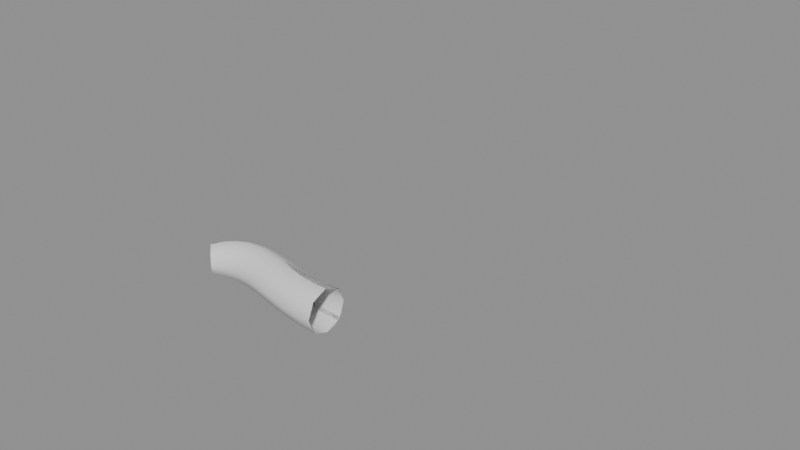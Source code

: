 # Source: curveshape_zstd.blend  (saved by Blender 5.2.45; exported with 4.5.12 LTS)
import bpy
from mathutils import Matrix  # noqa: F401  (used for matrix-valued properties, if any)

bpy.ops.wm.read_factory_settings(use_empty=True)
scene = bpy.context.scene
scene.name = 'Scene'

# ---- curves / text
cu_b_ziercurve = bpy.data.curves.new('BézierCurve', 'CURVE')
cu_b_ziercurve.dimensions = '3D'
_sp = cu_b_ziercurve.splines.new('BEZIER'); _sp.bezier_points.add(1)
_sp.bezier_points.foreach_set('co', [-1.0, 0.0, 0.0, 1.0, 0.0, 0.0])
_sp.bezier_points.foreach_set('handle_left', [-1.5, -0.5, 0.0, 0.0, 0.0, 0.0])
_sp.bezier_points.foreach_set('handle_right', [-0.5, 0.5, 0.0, 2.0, 0.0, 0.0])
for _p, _l, _r in zip(_sp.bezier_points, ['ALIGNED', 'ALIGNED'], ['ALIGNED', 'ALIGNED']): _p.handle_left_type = _l; _p.handle_right_type = _r
_sp.order_u = 0
_sp.order_v = 0
cu_b_ziercurve.use_path = True
cu_b_ziercurve.fill_mode = 'FULL'
cu_b_ziercurve_001 = bpy.data.curves.new('BézierCurve.001', 'CURVE')
cu_b_ziercurve_001.dimensions = '3D'
_sp = cu_b_ziercurve_001.splines.new('BEZIER'); _sp.bezier_points.add(1)
_sp.bezier_points.foreach_set('co', [-1.0, 0.0, 0.0, 1.0, 0.0, 0.0])
_sp.bezier_points.foreach_set('handle_left', [-1.5, -0.5, 0.0, 0.0, 0.0, 0.0])
_sp.bezier_points.foreach_set('handle_right', [-0.5, 0.5, 0.0, 2.0, 0.0, 0.0])
for _p, _l, _r in zip(_sp.bezier_points, ['ALIGNED', 'ALIGNED'], ['ALIGNED', 'ALIGNED']): _p.handle_left_type = _l; _p.handle_right_type = _r
_sp.bezier_points.foreach_set('radius', [1.0, 1.5])
_sp.order_u = 0
_sp.order_v = 0
cu_b_ziercurve_001.use_path = True
cu_b_ziercurve_001.bevel_resolution = 2
cu_b_ziercurve_001.bevel_depth = 0.2
cu_b_ziercurve_001.fill_mode = 'FULL'
cu_b_ziercurve_002 = bpy.data.curves.new('BézierCurve.002', 'CURVE')
cu_b_ziercurve_002.dimensions = '3D'
_sp = cu_b_ziercurve_002.splines.new('BEZIER'); _sp.bezier_points.add(1)
_sp.bezier_points.foreach_set('co', [-1.0, 0.0, 0.0, 1.0, 0.0, 0.0])
_sp.bezier_points.foreach_set('handle_left', [-1.5, -0.5, 0.0, 0.0, 0.0, 0.0])
_sp.bezier_points.foreach_set('handle_right', [-0.5, 0.5, 0.0, 2.0, 0.0, 0.0])
for _p, _l, _r in zip(_sp.bezier_points, ['ALIGNED', 'ALIGNED'], ['ALIGNED', 'ALIGNED']): _p.handle_left_type = _l; _p.handle_right_type = _r
_sp.bezier_points.foreach_set('radius', [1.0, 1.5])
_sp.order_u = 0
_sp.order_v = 0
cu_b_ziercurve_002.use_path = True
cu_b_ziercurve_002.bevel_resolution = 2
cu_b_ziercurve_002.bevel_depth = 0.2
cu_b_ziercurve_002.fill_mode = 'BACK'
cu_b_ziercurve_003 = bpy.data.curves.new('BézierCurve.003', 'CURVE')
cu_b_ziercurve_003.dimensions = '3D'
_sp = cu_b_ziercurve_003.splines.new('BEZIER'); _sp.bezier_points.add(1)
_sp.bezier_points.foreach_set('co', [-1.0, 0.0, 0.0, 1.0, 0.0, 0.0])
_sp.bezier_points.foreach_set('handle_left', [-1.5, -0.5, 0.0, 0.0, 0.0, 0.0])
_sp.bezier_points.foreach_set('handle_right', [-0.5, 0.5, 0.0, 2.0, 0.0, 0.0])
for _p, _l, _r in zip(_sp.bezier_points, ['ALIGNED', 'ALIGNED'], ['ALIGNED', 'ALIGNED']): _p.handle_left_type = _l; _p.handle_right_type = _r
_sp.bezier_points.foreach_set('radius', [1.0, 1.5])
_sp.order_u = 0
_sp.order_v = 0
cu_b_ziercurve_003.use_path = True
cu_b_ziercurve_003.bevel_resolution = 2
cu_b_ziercurve_003.bevel_depth = 0.2
cu_b_ziercurve_003.fill_mode = 'FRONT'
cu_b_ziercurve_004 = bpy.data.curves.new('BézierCurve.004', 'CURVE')
cu_b_ziercurve_004.dimensions = '3D'
_sp = cu_b_ziercurve_004.splines.new('BEZIER'); _sp.bezier_points.add(1)
_sp.bezier_points.foreach_set('co', [-1.0, 0.0, 0.0, 1.0, 0.0, 0.0])
_sp.bezier_points.foreach_set('handle_left', [-1.5, -0.5, 0.0, 0.0, 0.0, 0.0])
_sp.bezier_points.foreach_set('handle_right', [-0.5, 0.5, 0.0, 2.0, 0.0, 0.0])
for _p, _l, _r in zip(_sp.bezier_points, ['ALIGNED', 'ALIGNED'], ['ALIGNED', 'ALIGNED']): _p.handle_left_type = _l; _p.handle_right_type = _r
_sp.bezier_points.foreach_set('radius', [1.0, 1.5])
_sp.order_u = 0
_sp.order_v = 0
cu_b_ziercurve_004.use_path = True
cu_b_ziercurve_004.bevel_resolution = 2
cu_b_ziercurve_004.bevel_depth = 0.2
cu_b_ziercurve_004.fill_mode = 'HALF'
cu_b_ziercurve_005 = bpy.data.curves.new('BézierCurve.005', 'CURVE')
cu_b_ziercurve_005.dimensions = '3D'
_sp = cu_b_ziercurve_005.splines.new('BEZIER'); _sp.bezier_points.add(1)
_sp.bezier_points.foreach_set('co', [-1.0, 0.0, 0.0, 1.0, 0.0, 0.0])
_sp.bezier_points.foreach_set('handle_left', [-1.5, -0.5, 0.0, 0.0, 0.0, 0.0])
_sp.bezier_points.foreach_set('handle_right', [-0.5, 0.5, 0.0, 2.0, 0.0, 0.0])
for _p, _l, _r in zip(_sp.bezier_points, ['ALIGNED', 'ALIGNED'], ['ALIGNED', 'ALIGNED']): _p.handle_left_type = _l; _p.handle_right_type = _r
_sp.bezier_points.foreach_set('radius', [1.0, 1.5])
_sp.order_u = 0
_sp.order_v = 0
cu_b_ziercurve_005.use_path = True
cu_b_ziercurve_005.bevel_resolution = 2
cu_b_ziercurve_005.bevel_depth = 0.2
cu_b_ziercurve_005.fill_mode = 'FULL'
cu_b_ziercurve_005.bevel_factor_start = 0.2
cu_b_ziercurve_005.bevel_factor_end = 0.7
cu_b_ziercurve_006 = bpy.data.curves.new('BézierCurve.006', 'CURVE')
cu_b_ziercurve_006.dimensions = '3D'
_sp = cu_b_ziercurve_006.splines.new('BEZIER'); _sp.bezier_points.add(1)
_sp.bezier_points.foreach_set('co', [-1.0, 0.0, 0.0, 1.0, 0.0, 0.0])
_sp.bezier_points.foreach_set('handle_left', [-1.5, -0.5, 0.0, 0.0, 0.0, 0.0])
_sp.bezier_points.foreach_set('handle_right', [-0.5, 0.5, 0.0, 2.0, 0.0, 0.0])
for _p, _l, _r in zip(_sp.bezier_points, ['ALIGNED', 'ALIGNED'], ['ALIGNED', 'ALIGNED']): _p.handle_left_type = _l; _p.handle_right_type = _r
_sp.bezier_points.foreach_set('radius', [1.0, 1.5])
_sp.order_u = 0
_sp.order_v = 0
cu_b_ziercurve_006.use_path = True
cu_b_ziercurve_006.bevel_resolution = 2
cu_b_ziercurve_006.bevel_depth = 0.2
cu_b_ziercurve_006.fill_mode = 'FULL'
cu_b_ziercurve_006.bevel_factor_mapping_start = 'SPLINE'
cu_b_ziercurve_006.bevel_factor_mapping_end = 'SPLINE'
cu_b_ziercurve_006.bevel_factor_start = 0.2
cu_b_ziercurve_006.bevel_factor_end = 0.7
cu_b_ziercurve_007 = bpy.data.curves.new('BézierCurve.007', 'CURVE')
cu_b_ziercurve_007.dimensions = '3D'
_sp = cu_b_ziercurve_007.splines.new('BEZIER'); _sp.bezier_points.add(1)
_sp.bezier_points.foreach_set('co', [-1.0, 0.0, 0.0, 1.0, 0.0, 0.0])
_sp.bezier_points.foreach_set('handle_left', [-1.5, -0.5, 0.0, 0.0, 0.0, 0.0])
_sp.bezier_points.foreach_set('handle_right', [-0.5, 0.5, 0.0, 2.0, 0.0, 0.0])
for _p, _l, _r in zip(_sp.bezier_points, ['ALIGNED', 'ALIGNED'], ['ALIGNED', 'ALIGNED']): _p.handle_left_type = _l; _p.handle_right_type = _r
_sp.bezier_points.foreach_set('radius', [1.0, 1.5])
_sp.order_u = 0
_sp.order_v = 0
cu_b_ziercurve_007.use_path = True
cu_b_ziercurve_007.bevel_resolution = 2
cu_b_ziercurve_007.bevel_depth = 0.2
cu_b_ziercurve_007.fill_mode = 'FULL'
cu_b_ziercurve_007.bevel_factor_mapping_start = 'SEGMENTS'
cu_b_ziercurve_007.bevel_factor_mapping_end = 'SEGMENTS'
cu_b_ziercurve_007.bevel_factor_start = 0.1
cu_b_ziercurve_007.bevel_factor_end = 0.6
cu_b_ziercurve_008 = bpy.data.curves.new('BézierCurve.008', 'CURVE')
cu_b_ziercurve_008.dimensions = '3D'
_sp = cu_b_ziercurve_008.splines.new('BEZIER'); _sp.bezier_points.add(1)
_sp.bezier_points.foreach_set('co', [-1.0, 0.0, 0.0, 1.0, 0.0, 0.0])
_sp.bezier_points.foreach_set('handle_left', [-1.5, -0.5, 0.0, 0.0, 0.0, 0.0])
_sp.bezier_points.foreach_set('handle_right', [-0.5, 0.5, 0.0, 2.0, 0.0, 0.0])
for _p, _l, _r in zip(_sp.bezier_points, ['ALIGNED', 'ALIGNED'], ['ALIGNED', 'ALIGNED']): _p.handle_left_type = _l; _p.handle_right_type = _r
_sp.bezier_points.foreach_set('radius', [1.0, 1.5])
_sp.order_u = 0
_sp.order_v = 0
cu_b_ziercurve_008.use_path = True
cu_b_ziercurve_008.bevel_resolution = 2
cu_b_ziercurve_008.bevel_depth = 0.2
cu_b_ziercurve_008.fill_mode = 'FULL'
cu_b_ziercurve_009 = bpy.data.curves.new('BézierCurve.009', 'CURVE')
cu_b_ziercurve_009.dimensions = '3D'
_sp = cu_b_ziercurve_009.splines.new('BEZIER'); _sp.bezier_points.add(1)
_sp.bezier_points.foreach_set('co', [-1.0, 0.0, 0.0, 1.0, 0.0, 0.0])
_sp.bezier_points.foreach_set('handle_left', [-1.5, -0.5, 0.0, 0.0, 0.0, 0.0])
_sp.bezier_points.foreach_set('handle_right', [-0.5, 0.5, 0.0, 2.0, 0.0, 0.0])
for _p, _l, _r in zip(_sp.bezier_points, ['ALIGNED', 'ALIGNED'], ['ALIGNED', 'ALIGNED']): _p.handle_left_type = _l; _p.handle_right_type = _r
_sp.bezier_points.foreach_set('radius', [1.0, 1.5])
_sp.order_u = 0
_sp.order_v = 0
cu_b_ziercurve_009.use_path = True
cu_b_ziercurve_009.bevel_resolution = 2
cu_b_ziercurve_009.bevel_depth = 0.2
cu_b_ziercurve_009.fill_mode = 'FULL'
cu_b_ziercurve_009.taper_radius_mode = 'ADD'

# ---- objects
ob_taper = bpy.data.objects.new('Taper', cu_b_ziercurve)
ob_full = bpy.data.objects.new('Full', cu_b_ziercurve_001)
ob_back = bpy.data.objects.new('Back', cu_b_ziercurve_002)
ob_front = bpy.data.objects.new('Front', cu_b_ziercurve_003)
ob_half = bpy.data.objects.new('Half', cu_b_ziercurve_004)
ob_facres = bpy.data.objects.new('FacRes', cu_b_ziercurve_005)
ob_facspline = bpy.data.objects.new('FacSpline', cu_b_ziercurve_006)
ob_facseg = bpy.data.objects.new('FacSeg', cu_b_ziercurve_007)
ob_taperoverride = bpy.data.objects.new('TaperOverride', cu_b_ziercurve_008)
ob_taperadd = bpy.data.objects.new('TaperAdd', cu_b_ziercurve_009)

# ---- transforms, parenting, visibility, modifiers, constraints
ob_taper.location = (0.0, 5.0, 0.0)
ob_full.location = (0.0, 0.0, 0.0)
ob_back.location = (0.0, 0.0, 0.0)
ob_front.location = (0.0, 0.0, 0.0)
ob_half.location = (0.0, 0.0, 0.0)
ob_facres.location = (0.0, 0.0, 0.0)
ob_facspline.location = (0.0, 0.0, 0.0)
ob_facseg.location = (0.0, 0.0, 0.0)
ob_taperoverride.location = (0.0, 0.0, 0.0)
ob_taperadd.location = (0.0, 0.0, 0.0)
cu_b_ziercurve_008.taper_object = ob_taper
cu_b_ziercurve_009.taper_object = ob_taper

# ---- collection membership
scene.collection.objects.link(ob_taper)
scene.collection.objects.link(ob_full)
scene.collection.objects.link(ob_back)
scene.collection.objects.link(ob_front)
scene.collection.objects.link(ob_half)
scene.collection.objects.link(ob_facres)
scene.collection.objects.link(ob_facspline)
scene.collection.objects.link(ob_facseg)
scene.collection.objects.link(ob_taperoverride)
scene.collection.objects.link(ob_taperadd)

# ---- scene / render settings (as saved in the file)
scene.frame_start = 1; scene.frame_end = 250; scene.frame_set(1)
scene.render.engine = 'BLENDER_EEVEE_NEXT'
scene.render.bake_bias = 0.0
scene.render.bake_samples = 0
scene.render.compositor_device = 'GPU'
scene.eevee.use_volume_custom_range = False
scene.eevee.fast_gi_thickness_near = 0.1
scene.eevee.fast_gi_thickness_far = 0.0
scene.eevee.ray_tracing_options.screen_trace_thickness = 0.1
bpy.context.view_layer.update()

# ---- added for rendering (the .blend has no active camera and no usable light): camera, sun + grey world if the file has none
cam_auto = bpy.data.cameras.new('AutoCamera')
cam_auto.lens = 50.0
cam_auto.sensor_width = 36.0
cam_auto.clip_end = 1000.0
ob_auto_camera = bpy.data.objects.new('AutoCamera', cam_auto)
scene.collection.objects.link(ob_auto_camera)
ob_auto_camera.location = (8.8052, -8.01624, 6.84416)
ob_auto_camera.rotation_euler = (1.09748, -7.21219e-08, 0.694738)
scene.camera = ob_auto_camera
light_auto_sun = bpy.data.lights.new('AutoSun', 'SUN')
light_auto_sun.energy = 3.0
light_auto_sun.angle = 0.0523599
ob_auto_sun = bpy.data.objects.new('AutoSun', light_auto_sun)
scene.collection.objects.link(ob_auto_sun)
ob_auto_sun.rotation_euler = (0.872665, 0.174533, 0.523599)
if scene.world is None:
    world_auto = bpy.data.worlds.new('AutoWorld')
    world_auto.color = (0.3, 0.3, 0.3)
    scene.world = world_auto
bpy.context.view_layer.update()
